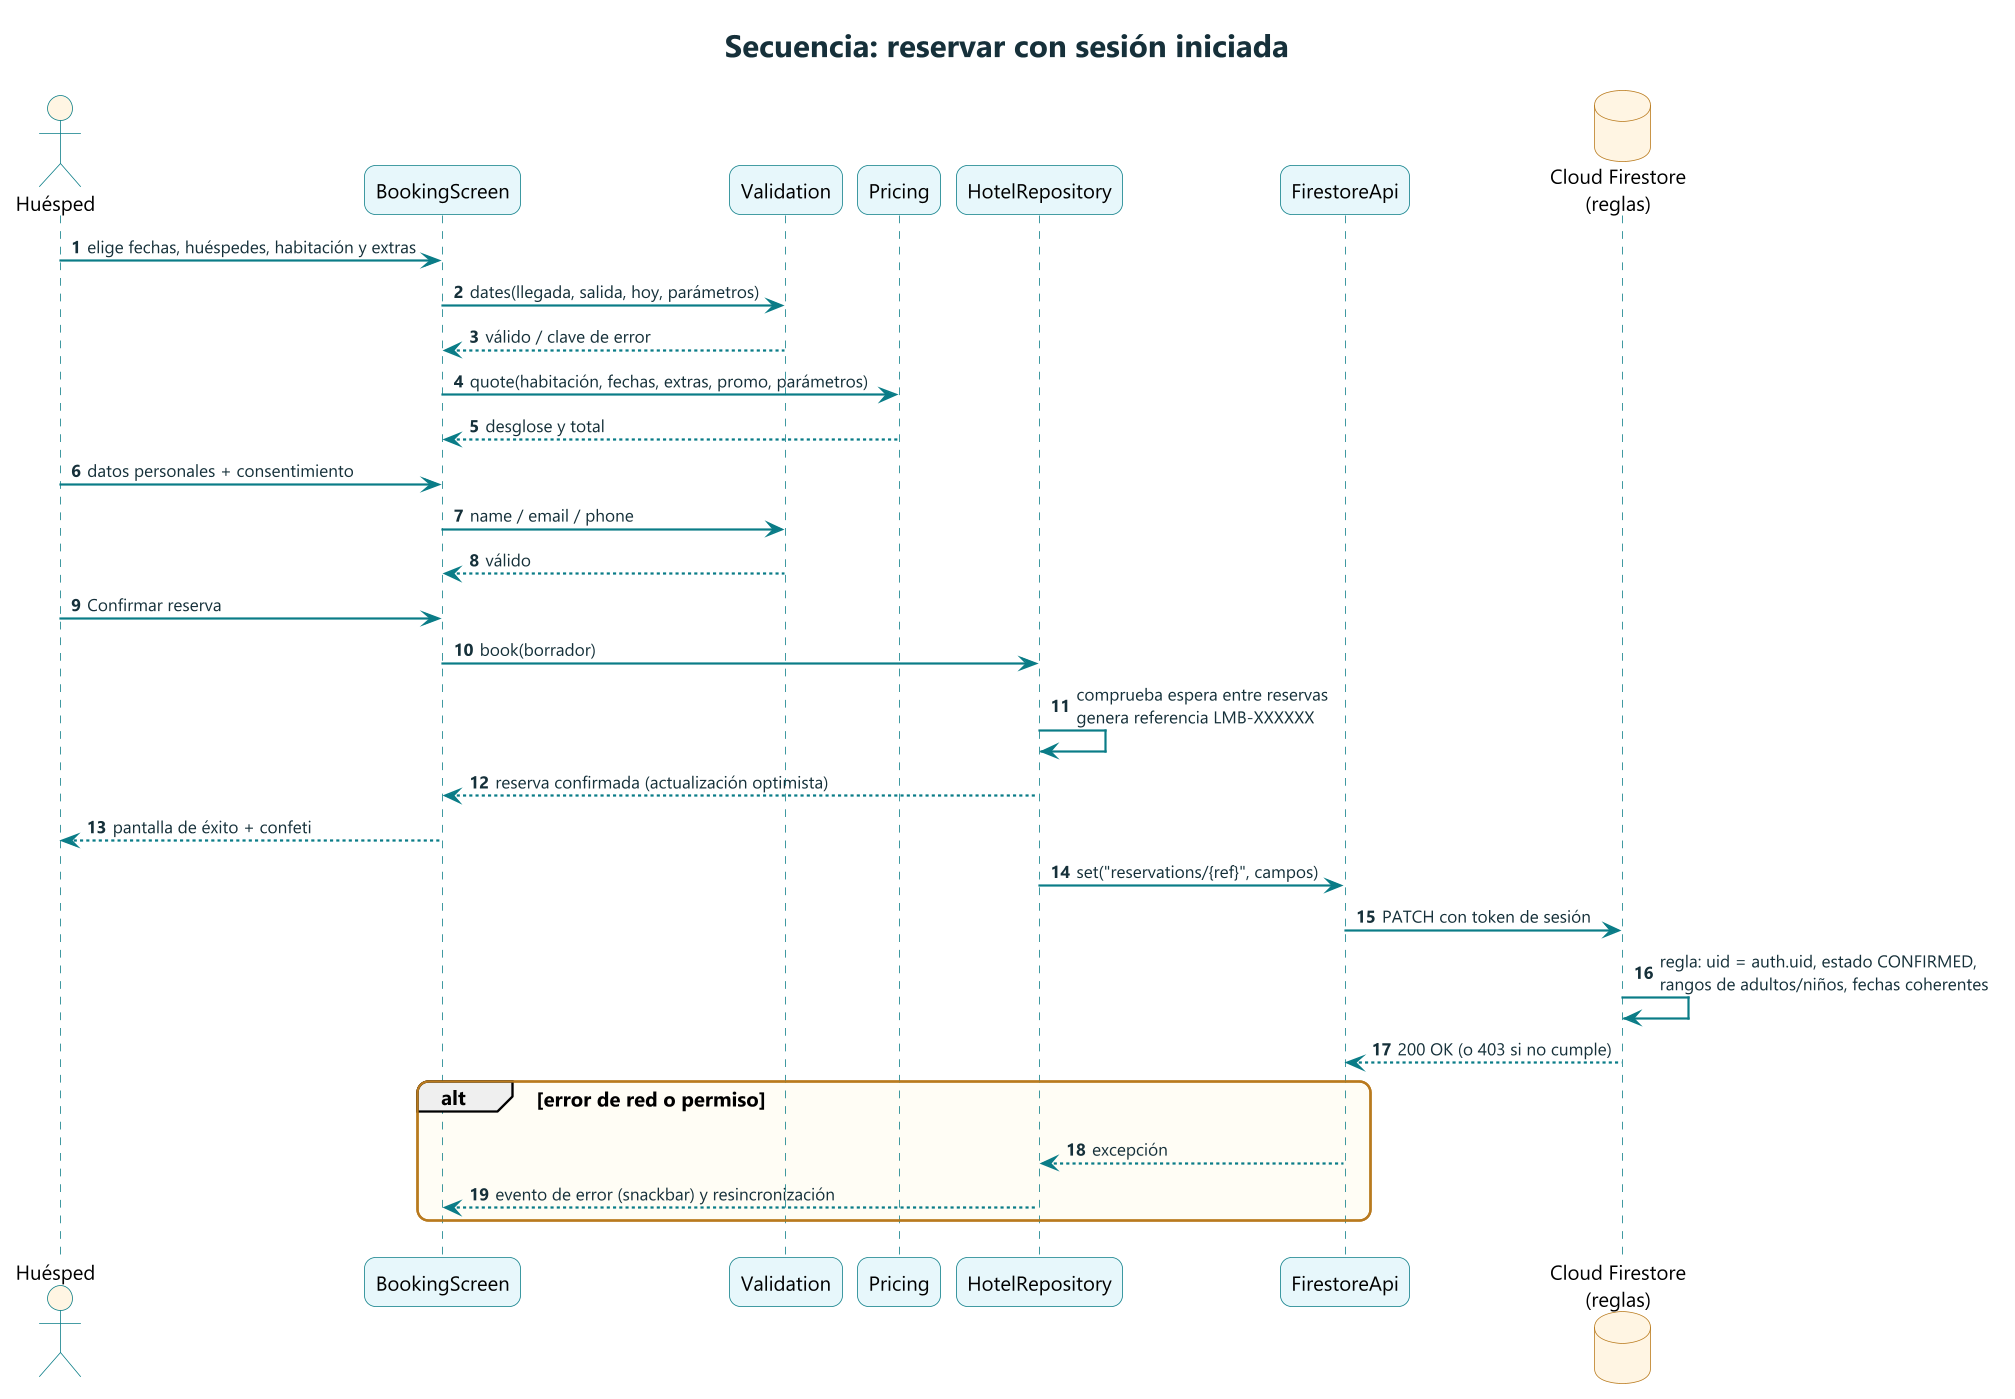

The diagram above was rendered by PlantUML. Its source (embedded in the PNG):
@startuml 06_secuencia_reserva
skinparamlocked dpi 150
!include _estilo.iuml
title Secuencia: reservar con sesión iniciada
autonumber
actor Huésped as U
participant "BookingScreen" as UI
participant "Validation" as VAL
participant "Pricing" as PR
participant "HotelRepository" as REPO
participant "FirestoreApi" as FS
database "Cloud Firestore\n(reglas)" as DB

U -> UI : elige fechas, huéspedes, habitación y extras
UI -> VAL : dates(llegada, salida, hoy, parámetros)
VAL --> UI : válido / clave de error
UI -> PR : quote(habitación, fechas, extras, promo, parámetros)
PR --> UI : desglose y total
U -> UI : datos personales + consentimiento
UI -> VAL : name / email / phone
VAL --> UI : válido
U -> UI : Confirmar reserva
UI -> REPO : book(borrador)
REPO -> REPO : comprueba espera entre reservas\ngenera referencia LMB-XXXXXX
REPO --> UI : reserva confirmada (actualización optimista)
UI --> U : pantalla de éxito + confeti
REPO -> FS : set("reservations/{ref}", campos)
FS -> DB : PATCH con token de sesión
DB -> DB : regla: uid = auth.uid, estado CONFIRMED,\nrangos de adultos/niños, fechas coherentes
DB --> FS : 200 OK (o 403 si no cumple)
alt error de red o permiso
  FS --> REPO : excepción
  REPO --> UI : evento de error (snackbar) y resincronización
end
@enduml